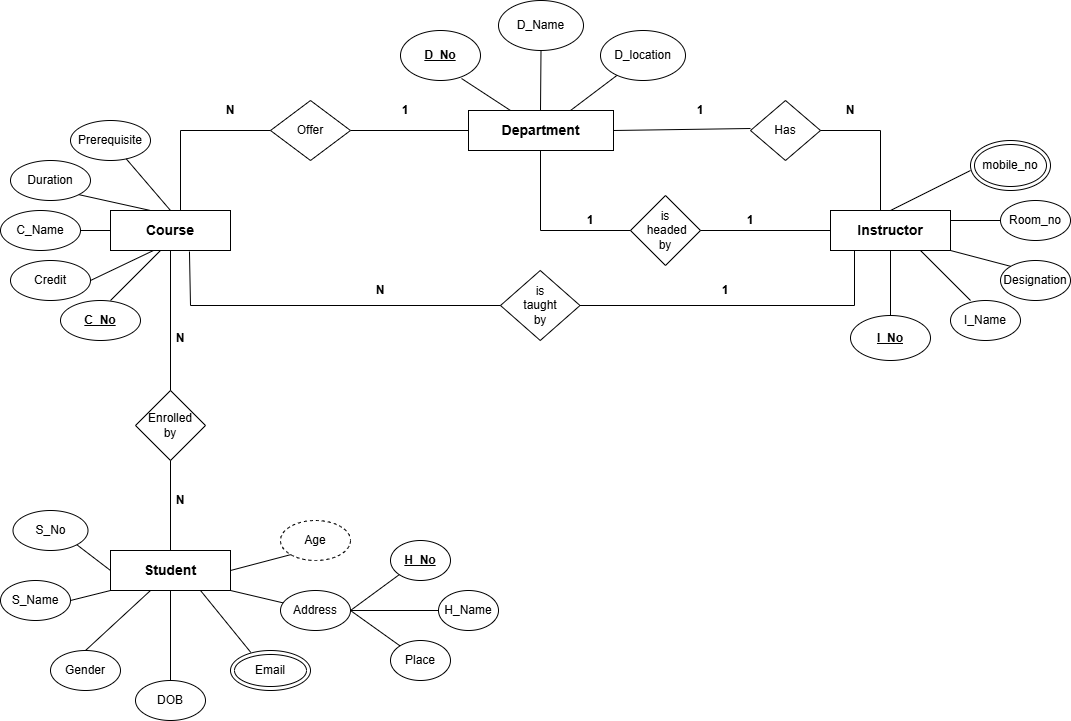

The diagram above was exported from draw.io. Its source (the exported page's mxGraphModel, read from the mxfile embedded in the PNG):
<mxGraphModel dx="1426" dy="725" grid="1" gridSize="10" guides="1" tooltips="1" connect="1" arrows="1" fold="1" page="1" pageScale="1" pageWidth="1100" pageHeight="850" math="0" shadow="0">
  <root>
    <mxCell id="0" />
    <mxCell id="1" parent="0" />
    <mxCell id="wRH42Vz8nPsFH_vH3H8j-2" parent="1" style="rounded=0;whiteSpace=wrap;html=1;" value="&lt;font style=&quot;font-size: 14px;&quot;&gt;&lt;b&gt;Department&lt;/b&gt;&lt;/font&gt;" vertex="1">
      <mxGeometry height="40" width="145" x="478" y="120" as="geometry" />
    </mxCell>
    <mxCell id="wRH42Vz8nPsFH_vH3H8j-3" parent="1" style="rounded=0;whiteSpace=wrap;html=1;" value="&lt;font style=&quot;font-size: 14px;&quot;&gt;&lt;b&gt;Course&lt;/b&gt;&lt;/font&gt;" vertex="1">
      <mxGeometry height="40" width="120" x="120" y="220" as="geometry" />
    </mxCell>
    <mxCell id="wRH42Vz8nPsFH_vH3H8j-5" parent="1" style="rounded=0;whiteSpace=wrap;html=1;" value="&lt;font style=&quot;font-size: 14px;&quot;&gt;&lt;b&gt;Instructor&lt;/b&gt;&lt;/font&gt;" vertex="1">
      <mxGeometry height="40" width="120" x="840" y="220" as="geometry" />
    </mxCell>
    <mxCell id="wRH42Vz8nPsFH_vH3H8j-9" edge="1" parent="1" style="endArrow=none;html=1;rounded=0;" target="wRH42Vz8nPsFH_vH3H8j-12" value="">
      <mxGeometry height="50" relative="1" width="50" as="geometry">
        <mxPoint x="550" y="120" as="sourcePoint" />
        <mxPoint x="550" y="50" as="targetPoint" />
      </mxGeometry>
    </mxCell>
    <mxCell id="wRH42Vz8nPsFH_vH3H8j-10" edge="1" parent="1" style="endArrow=none;html=1;rounded=0;" target="wRH42Vz8nPsFH_vH3H8j-14" value="">
      <mxGeometry height="50" relative="1" width="50" as="geometry">
        <Array as="points">
          <mxPoint x="580" y="120" />
        </Array>
        <mxPoint x="590" y="120" as="sourcePoint" />
        <mxPoint x="630" y="70" as="targetPoint" />
      </mxGeometry>
    </mxCell>
    <mxCell id="wRH42Vz8nPsFH_vH3H8j-11" edge="1" parent="1" style="endArrow=none;html=1;rounded=0;entryX=0.763;entryY=0.96;entryDx=0;entryDy=0;entryPerimeter=0;" target="wRH42Vz8nPsFH_vH3H8j-17" value="">
      <mxGeometry height="50" relative="1" width="50" as="geometry">
        <mxPoint x="520" y="120" as="sourcePoint" />
        <mxPoint x="490" y="70" as="targetPoint" />
      </mxGeometry>
    </mxCell>
    <mxCell id="wRH42Vz8nPsFH_vH3H8j-12" parent="1" style="ellipse;whiteSpace=wrap;html=1;" value="D_Name" vertex="1">
      <mxGeometry height="50" width="85" x="508" y="10" as="geometry" />
    </mxCell>
    <mxCell id="wRH42Vz8nPsFH_vH3H8j-14" parent="1" style="ellipse;whiteSpace=wrap;html=1;" value="D_location" vertex="1">
      <mxGeometry height="50" width="85" x="610" y="40" as="geometry" />
    </mxCell>
    <mxCell id="wRH42Vz8nPsFH_vH3H8j-17" parent="1" style="ellipse;whiteSpace=wrap;html=1;" value="&lt;u&gt;&lt;b&gt;D_No&lt;/b&gt;&lt;/u&gt;" vertex="1">
      <mxGeometry height="50" width="80" x="410" y="40" as="geometry" />
    </mxCell>
    <mxCell id="wRH42Vz8nPsFH_vH3H8j-18" parent="1" style="ellipse;whiteSpace=wrap;html=1;" value="Prerequisite" vertex="1">
      <mxGeometry height="40" width="80" x="80" y="130" as="geometry" />
    </mxCell>
    <mxCell id="wRH42Vz8nPsFH_vH3H8j-19" parent="1" style="ellipse;whiteSpace=wrap;html=1;" value="Duration" vertex="1">
      <mxGeometry height="40" width="80" x="20" y="170" as="geometry" />
    </mxCell>
    <mxCell id="wRH42Vz8nPsFH_vH3H8j-20" parent="1" style="ellipse;whiteSpace=wrap;html=1;" value="C_Name" vertex="1">
      <mxGeometry height="40" width="80" x="10" y="220" as="geometry" />
    </mxCell>
    <mxCell id="wRH42Vz8nPsFH_vH3H8j-21" parent="1" style="ellipse;whiteSpace=wrap;html=1;" value="Credit" vertex="1">
      <mxGeometry height="40" width="80" x="20" y="270" as="geometry" />
    </mxCell>
    <mxCell id="wRH42Vz8nPsFH_vH3H8j-22" parent="1" style="ellipse;whiteSpace=wrap;html=1;" value="&lt;u&gt;&lt;b&gt;C_No&lt;/b&gt;&lt;/u&gt;" vertex="1">
      <mxGeometry height="40" width="80" x="70" y="310" as="geometry" />
    </mxCell>
    <mxCell id="wRH42Vz8nPsFH_vH3H8j-23" edge="1" parent="1" style="endArrow=none;html=1;rounded=0;" target="wRH42Vz8nPsFH_vH3H8j-18" value="">
      <mxGeometry height="50" relative="1" width="50" as="geometry">
        <mxPoint x="180" y="220" as="sourcePoint" />
        <mxPoint x="230" y="170" as="targetPoint" />
      </mxGeometry>
    </mxCell>
    <mxCell id="wRH42Vz8nPsFH_vH3H8j-24" edge="1" parent="1" style="endArrow=none;html=1;rounded=0;entryX=1;entryY=1;entryDx=0;entryDy=0;" target="wRH42Vz8nPsFH_vH3H8j-19" value="">
      <mxGeometry height="50" relative="1" width="50" as="geometry">
        <mxPoint x="160" y="220" as="sourcePoint" />
        <mxPoint x="190" y="170" as="targetPoint" />
      </mxGeometry>
    </mxCell>
    <mxCell id="wRH42Vz8nPsFH_vH3H8j-25" edge="1" parent="1" source="wRH42Vz8nPsFH_vH3H8j-20" style="endArrow=none;html=1;rounded=0;entryX=0;entryY=0.5;entryDx=0;entryDy=0;exitX=1;exitY=0.5;exitDx=0;exitDy=0;" target="wRH42Vz8nPsFH_vH3H8j-3" value="">
      <mxGeometry height="50" relative="1" width="50" as="geometry">
        <mxPoint x="90" y="250" as="sourcePoint" />
        <mxPoint x="140" y="200" as="targetPoint" />
      </mxGeometry>
    </mxCell>
    <mxCell id="wRH42Vz8nPsFH_vH3H8j-26" edge="1" parent="1" style="endArrow=none;html=1;rounded=0;entryX=0.358;entryY=1;entryDx=0;entryDy=0;entryPerimeter=0;" target="wRH42Vz8nPsFH_vH3H8j-3" value="">
      <mxGeometry height="50" relative="1" width="50" as="geometry">
        <mxPoint x="100" y="290" as="sourcePoint" />
        <mxPoint x="150" y="240" as="targetPoint" />
      </mxGeometry>
    </mxCell>
    <mxCell id="wRH42Vz8nPsFH_vH3H8j-28" edge="1" parent="1" style="endArrow=none;html=1;rounded=0;" value="">
      <mxGeometry height="50" relative="1" width="50" as="geometry">
        <mxPoint x="120" y="310" as="sourcePoint" />
        <mxPoint x="170" y="260" as="targetPoint" />
      </mxGeometry>
    </mxCell>
    <mxCell id="wRH42Vz8nPsFH_vH3H8j-30" parent="1" style="ellipse;whiteSpace=wrap;html=1;" value="Room_no" vertex="1">
      <mxGeometry height="40" width="70" x="1010" y="210" as="geometry" />
    </mxCell>
    <mxCell id="wRH42Vz8nPsFH_vH3H8j-31" parent="1" style="ellipse;whiteSpace=wrap;html=1;" value="Designation" vertex="1">
      <mxGeometry height="40" width="70" x="1010" y="270" as="geometry" />
    </mxCell>
    <mxCell id="wRH42Vz8nPsFH_vH3H8j-32" parent="1" style="ellipse;whiteSpace=wrap;html=1;" value="I_Name" vertex="1">
      <mxGeometry height="40" width="70" x="960" y="310" as="geometry" />
    </mxCell>
    <mxCell id="wRH42Vz8nPsFH_vH3H8j-33" parent="1" style="ellipse;whiteSpace=wrap;html=1;" value="&lt;u&gt;&lt;b&gt;I_No&lt;/b&gt;&lt;/u&gt;" vertex="1">
      <mxGeometry height="45" width="80" x="860" y="325" as="geometry" />
    </mxCell>
    <mxCell id="wRH42Vz8nPsFH_vH3H8j-35" edge="1" parent="1" style="endArrow=none;html=1;rounded=0;entryX=0;entryY=0.5;entryDx=0;entryDy=0;" value="">
      <mxGeometry height="50" relative="1" width="50" as="geometry">
        <mxPoint x="900" y="220" as="sourcePoint" />
        <mxPoint x="980" y="180" as="targetPoint" />
      </mxGeometry>
    </mxCell>
    <mxCell id="wRH42Vz8nPsFH_vH3H8j-36" edge="1" parent="1" source="wRH42Vz8nPsFH_vH3H8j-5" style="endArrow=none;html=1;rounded=0;entryX=0;entryY=0.5;entryDx=0;entryDy=0;exitX=1;exitY=0.25;exitDx=0;exitDy=0;" target="wRH42Vz8nPsFH_vH3H8j-30" value="">
      <mxGeometry height="50" relative="1" width="50" as="geometry">
        <mxPoint x="960" y="230" as="sourcePoint" />
        <mxPoint x="1010" y="180" as="targetPoint" />
      </mxGeometry>
    </mxCell>
    <mxCell id="wRH42Vz8nPsFH_vH3H8j-37" edge="1" parent="1" style="endArrow=none;html=1;rounded=0;entryX=0;entryY=0;entryDx=0;entryDy=0;" target="wRH42Vz8nPsFH_vH3H8j-31" value="">
      <mxGeometry height="50" relative="1" width="50" as="geometry">
        <Array as="points">
          <mxPoint x="960" y="260" />
        </Array>
        <mxPoint x="960" y="250" as="sourcePoint" />
        <mxPoint x="1010" y="200" as="targetPoint" />
      </mxGeometry>
    </mxCell>
    <mxCell id="wRH42Vz8nPsFH_vH3H8j-38" edge="1" parent="1" source="wRH42Vz8nPsFH_vH3H8j-32" style="endArrow=none;html=1;rounded=0;exitX=0.286;exitY=0;exitDx=0;exitDy=0;exitPerimeter=0;entryX=0.75;entryY=1;entryDx=0;entryDy=0;" target="wRH42Vz8nPsFH_vH3H8j-5" value="">
      <mxGeometry height="50" relative="1" width="50" as="geometry">
        <mxPoint x="890" y="310" as="sourcePoint" />
        <mxPoint x="940" y="260" as="targetPoint" />
      </mxGeometry>
    </mxCell>
    <mxCell id="wRH42Vz8nPsFH_vH3H8j-39" edge="1" parent="1" source="wRH42Vz8nPsFH_vH3H8j-33" style="endArrow=none;html=1;rounded=0;entryX=0.5;entryY=1;entryDx=0;entryDy=0;exitX=0.5;exitY=0;exitDx=0;exitDy=0;" target="wRH42Vz8nPsFH_vH3H8j-5" value="">
      <mxGeometry height="50" relative="1" width="50" as="geometry">
        <mxPoint x="860" y="310" as="sourcePoint" />
        <mxPoint x="910" y="260" as="targetPoint" />
      </mxGeometry>
    </mxCell>
    <mxCell id="wRH42Vz8nPsFH_vH3H8j-42" parent="1" style="ellipse;shape=doubleEllipse;whiteSpace=wrap;html=1;" value="mobile_no" vertex="1">
      <mxGeometry height="50" width="80" x="980" y="150" as="geometry" />
    </mxCell>
    <mxCell id="wRH42Vz8nPsFH_vH3H8j-43" parent="1" style="rounded=0;whiteSpace=wrap;html=1;" value="&lt;font style=&quot;font-size: 14px;&quot;&gt;&lt;b&gt;Student&lt;/b&gt;&lt;/font&gt;" vertex="1">
      <mxGeometry height="40" width="120" x="120" y="560" as="geometry" />
    </mxCell>
    <mxCell id="wRH42Vz8nPsFH_vH3H8j-44" parent="1" style="ellipse;whiteSpace=wrap;html=1;" value="Gender" vertex="1">
      <mxGeometry height="40" width="70" x="60" y="660" as="geometry" />
    </mxCell>
    <mxCell id="wRH42Vz8nPsFH_vH3H8j-45" parent="1" style="ellipse;whiteSpace=wrap;html=1;" value="S_Name" vertex="1">
      <mxGeometry height="40" width="70" x="10" y="590" as="geometry" />
    </mxCell>
    <mxCell id="wRH42Vz8nPsFH_vH3H8j-46" parent="1" style="ellipse;whiteSpace=wrap;html=1;" value="S_No" vertex="1">
      <mxGeometry height="40" width="75" x="22.5" y="520" as="geometry" />
    </mxCell>
    <mxCell id="wRH42Vz8nPsFH_vH3H8j-47" parent="1" style="ellipse;whiteSpace=wrap;html=1;" value="DOB" vertex="1">
      <mxGeometry height="40" width="70" x="145" y="690" as="geometry" />
    </mxCell>
    <mxCell id="wRH42Vz8nPsFH_vH3H8j-49" parent="1" style="ellipse;whiteSpace=wrap;html=1;" value="Address" vertex="1">
      <mxGeometry height="40" width="70" x="290" y="600" as="geometry" />
    </mxCell>
    <mxCell id="wRH42Vz8nPsFH_vH3H8j-50" parent="1" style="ellipse;whiteSpace=wrap;html=1;align=center;dashed=1;" value="Age" vertex="1">
      <mxGeometry height="40" width="70" x="290" y="530" as="geometry" />
    </mxCell>
    <mxCell id="wRH42Vz8nPsFH_vH3H8j-51" edge="1" parent="1" source="wRH42Vz8nPsFH_vH3H8j-46" style="endArrow=none;html=1;rounded=0;entryX=0;entryY=0.5;entryDx=0;entryDy=0;exitX=1;exitY=1;exitDx=0;exitDy=0;entryPerimeter=0;" target="wRH42Vz8nPsFH_vH3H8j-43" value="">
      <mxGeometry height="50" relative="1" width="50" as="geometry">
        <mxPoint x="95" y="550" as="sourcePoint" />
        <mxPoint x="145" y="500" as="targetPoint" />
      </mxGeometry>
    </mxCell>
    <mxCell id="wRH42Vz8nPsFH_vH3H8j-52" edge="1" parent="1" source="wRH42Vz8nPsFH_vH3H8j-45" style="endArrow=none;html=1;rounded=0;entryX=0;entryY=1;entryDx=0;entryDy=0;exitX=1;exitY=0.5;exitDx=0;exitDy=0;" target="wRH42Vz8nPsFH_vH3H8j-43" value="">
      <mxGeometry height="50" relative="1" width="50" as="geometry">
        <mxPoint x="60" y="600" as="sourcePoint" />
        <mxPoint x="120" y="580" as="targetPoint" />
      </mxGeometry>
    </mxCell>
    <mxCell id="wRH42Vz8nPsFH_vH3H8j-53" edge="1" parent="1" source="wRH42Vz8nPsFH_vH3H8j-44" style="endArrow=none;html=1;rounded=0;exitX=0.5;exitY=0;exitDx=0;exitDy=0;" value="">
      <mxGeometry height="50" relative="1" width="50" as="geometry">
        <mxPoint x="110" y="650" as="sourcePoint" />
        <mxPoint x="160" y="600" as="targetPoint" />
      </mxGeometry>
    </mxCell>
    <mxCell id="wRH42Vz8nPsFH_vH3H8j-54" edge="1" parent="1" source="wRH42Vz8nPsFH_vH3H8j-47" style="endArrow=none;html=1;rounded=0;entryX=0.5;entryY=1;entryDx=0;entryDy=0;exitX=0.5;exitY=0;exitDx=0;exitDy=0;" target="wRH42Vz8nPsFH_vH3H8j-43" value="">
      <mxGeometry height="50" relative="1" width="50" as="geometry">
        <mxPoint x="190" y="690" as="sourcePoint" />
        <mxPoint x="240" y="640" as="targetPoint" />
      </mxGeometry>
    </mxCell>
    <mxCell id="wRH42Vz8nPsFH_vH3H8j-55" edge="1" parent="1" source="wRH42Vz8nPsFH_vH3H8j-43" style="endArrow=none;html=1;rounded=0;exitX=0.75;exitY=1;exitDx=0;exitDy=0;exitPerimeter=0;" value="">
      <mxGeometry height="50" relative="1" width="50" as="geometry">
        <mxPoint x="210" y="605" as="sourcePoint" />
        <mxPoint x="260.26110427409276" y="661.8598206450374" as="targetPoint" />
      </mxGeometry>
    </mxCell>
    <mxCell id="wRH42Vz8nPsFH_vH3H8j-56" edge="1" parent="1" style="endArrow=none;html=1;rounded=0;" target="wRH42Vz8nPsFH_vH3H8j-49" value="">
      <mxGeometry height="50" relative="1" width="50" as="geometry">
        <mxPoint x="240" y="600" as="sourcePoint" />
        <mxPoint x="290" y="550" as="targetPoint" />
      </mxGeometry>
    </mxCell>
    <mxCell id="wRH42Vz8nPsFH_vH3H8j-57" edge="1" parent="1" style="endArrow=none;html=1;rounded=0;entryX=0;entryY=1;entryDx=0;entryDy=0;" target="wRH42Vz8nPsFH_vH3H8j-50" value="">
      <mxGeometry height="50" relative="1" width="50" as="geometry">
        <mxPoint x="240" y="580" as="sourcePoint" />
        <mxPoint x="290" y="530" as="targetPoint" />
      </mxGeometry>
    </mxCell>
    <mxCell id="wRH42Vz8nPsFH_vH3H8j-62" edge="1" parent="1" style="endArrow=none;html=1;rounded=0;" value="">
      <mxGeometry height="50" relative="1" width="50" as="geometry">
        <mxPoint x="190" y="220" as="sourcePoint" />
        <mxPoint x="190" y="140" as="targetPoint" />
      </mxGeometry>
    </mxCell>
    <mxCell id="wRH42Vz8nPsFH_vH3H8j-63" edge="1" parent="1" style="endArrow=none;html=1;rounded=0;" target="wRH42Vz8nPsFH_vH3H8j-58" value="">
      <mxGeometry height="50" relative="1" width="50" as="geometry">
        <mxPoint x="190" y="140" as="sourcePoint" />
        <mxPoint x="240" y="90" as="targetPoint" />
      </mxGeometry>
    </mxCell>
    <mxCell id="wRH42Vz8nPsFH_vH3H8j-64" edge="1" parent="1" source="wRH42Vz8nPsFH_vH3H8j-58" style="endArrow=none;html=1;rounded=0;entryX=0;entryY=0.5;entryDx=0;entryDy=0;" target="wRH42Vz8nPsFH_vH3H8j-2" value="">
      <mxGeometry height="50" relative="1" width="50" as="geometry">
        <mxPoint x="330" y="140" as="sourcePoint" />
        <mxPoint x="470" y="140" as="targetPoint" />
      </mxGeometry>
    </mxCell>
    <mxCell id="wRH42Vz8nPsFH_vH3H8j-65" parent="1" style="rhombus;whiteSpace=wrap;html=1;" value="Has" vertex="1">
      <mxGeometry height="60" width="70" x="760" y="110" as="geometry" />
    </mxCell>
    <mxCell id="wRH42Vz8nPsFH_vH3H8j-66" edge="1" parent="1" style="endArrow=none;html=1;rounded=0;entryX=0;entryY=0.5;entryDx=0;entryDy=0;" target="wRH42Vz8nPsFH_vH3H8j-58" value="">
      <mxGeometry height="50" relative="1" width="50" as="geometry">
        <mxPoint x="330" y="140" as="sourcePoint" />
        <mxPoint x="478" y="140" as="targetPoint" />
      </mxGeometry>
    </mxCell>
    <mxCell id="wRH42Vz8nPsFH_vH3H8j-58" parent="1" style="rhombus;whiteSpace=wrap;html=1;" value="Offer" vertex="1">
      <mxGeometry height="60" width="80" x="280" y="110" as="geometry" />
    </mxCell>
    <mxCell id="wRH42Vz8nPsFH_vH3H8j-68" edge="1" parent="1" style="endArrow=none;html=1;rounded=0;" value="">
      <mxGeometry height="50" relative="1" width="50" as="geometry">
        <mxPoint x="623" y="140" as="sourcePoint" />
        <mxPoint x="760" y="138" as="targetPoint" />
      </mxGeometry>
    </mxCell>
    <mxCell id="wRH42Vz8nPsFH_vH3H8j-69" edge="1" parent="1" style="endArrow=none;html=1;rounded=0;" value="">
      <mxGeometry height="50" relative="1" width="50" as="geometry">
        <mxPoint x="830" y="140" as="sourcePoint" />
        <mxPoint x="890" y="140" as="targetPoint" />
      </mxGeometry>
    </mxCell>
    <mxCell id="wRH42Vz8nPsFH_vH3H8j-70" edge="1" parent="1" style="endArrow=none;html=1;rounded=0;" value="">
      <mxGeometry height="50" relative="1" width="50" as="geometry">
        <mxPoint x="890" y="220" as="sourcePoint" />
        <mxPoint x="890" y="140" as="targetPoint" />
      </mxGeometry>
    </mxCell>
    <mxCell id="wRH42Vz8nPsFH_vH3H8j-71" parent="1" style="rhombus;whiteSpace=wrap;html=1;" value="is&lt;div&gt;&amp;nbsp;taught&amp;nbsp;&lt;div&gt;by&lt;/div&gt;&lt;/div&gt;" vertex="1">
      <mxGeometry height="70" width="79.5" x="510" y="280" as="geometry" />
    </mxCell>
    <mxCell id="wRH42Vz8nPsFH_vH3H8j-73" edge="1" parent="1" source="wRH42Vz8nPsFH_vH3H8j-3" style="endArrow=none;html=1;rounded=0;exitX=0.658;exitY=1.025;exitDx=0;exitDy=0;exitPerimeter=0;entryX=0;entryY=0.5;entryDx=0;entryDy=0;" target="wRH42Vz8nPsFH_vH3H8j-71" value="">
      <mxGeometry height="50" relative="1" width="50" as="geometry">
        <Array as="points">
          <mxPoint x="200" y="315" />
        </Array>
        <mxPoint x="380" y="360" as="sourcePoint" />
        <mxPoint x="510" y="320" as="targetPoint" />
      </mxGeometry>
    </mxCell>
    <mxCell id="wRH42Vz8nPsFH_vH3H8j-74" edge="1" parent="1" style="endArrow=none;html=1;rounded=0;entryX=1;entryY=0.5;entryDx=0;entryDy=0;" target="wRH42Vz8nPsFH_vH3H8j-71" value="">
      <mxGeometry height="50" relative="1" width="50" as="geometry">
        <Array as="points">
          <mxPoint x="864" y="315" />
        </Array>
        <mxPoint x="864" y="260" as="sourcePoint" />
        <mxPoint x="550" y="350" as="targetPoint" />
      </mxGeometry>
    </mxCell>
    <mxCell id="wRH42Vz8nPsFH_vH3H8j-75" parent="1" style="rhombus;whiteSpace=wrap;html=1;" value="Enrolled&lt;div&gt;by&lt;/div&gt;" vertex="1">
      <mxGeometry height="70" width="70" x="145" y="400" as="geometry" />
    </mxCell>
    <mxCell id="wRH42Vz8nPsFH_vH3H8j-76" edge="1" parent="1" source="wRH42Vz8nPsFH_vH3H8j-75" style="endArrow=none;html=1;rounded=0;" value="">
      <mxGeometry height="50" relative="1" width="50" as="geometry">
        <mxPoint x="130" y="310" as="sourcePoint" />
        <mxPoint x="180" y="260" as="targetPoint" />
      </mxGeometry>
    </mxCell>
    <mxCell id="wRH42Vz8nPsFH_vH3H8j-77" edge="1" parent="1" source="wRH42Vz8nPsFH_vH3H8j-43" style="endArrow=none;html=1;rounded=0;exitX=0.5;exitY=0;exitDx=0;exitDy=0;" value="">
      <mxGeometry height="50" relative="1" width="50" as="geometry">
        <mxPoint x="130" y="520" as="sourcePoint" />
        <mxPoint x="180" y="470" as="targetPoint" />
      </mxGeometry>
    </mxCell>
    <mxCell id="wRH42Vz8nPsFH_vH3H8j-78" parent="1" style="rhombus;whiteSpace=wrap;html=1;" value="is&lt;div&gt;&amp;nbsp;headed&lt;div&gt;by&lt;/div&gt;&lt;/div&gt;" vertex="1">
      <mxGeometry height="70" width="70" x="640" y="205" as="geometry" />
    </mxCell>
    <mxCell id="wRH42Vz8nPsFH_vH3H8j-79" edge="1" parent="1" source="wRH42Vz8nPsFH_vH3H8j-78" style="endArrow=none;html=1;rounded=0;exitX=0;exitY=0.5;exitDx=0;exitDy=0;" value="">
      <mxGeometry height="50" relative="1" width="50" as="geometry">
        <Array as="points">
          <mxPoint x="550" y="240" />
        </Array>
        <mxPoint x="550" y="240" as="sourcePoint" />
        <mxPoint x="550" y="160" as="targetPoint" />
      </mxGeometry>
    </mxCell>
    <mxCell id="wRH42Vz8nPsFH_vH3H8j-80" edge="1" parent="1" source="wRH42Vz8nPsFH_vH3H8j-78" style="endArrow=none;html=1;rounded=0;exitX=1;exitY=0.5;exitDx=0;exitDy=0;" value="">
      <mxGeometry height="50" relative="1" width="50" as="geometry">
        <mxPoint x="790" y="290" as="sourcePoint" />
        <mxPoint x="840" y="240" as="targetPoint" />
      </mxGeometry>
    </mxCell>
    <mxCell id="wRH42Vz8nPsFH_vH3H8j-83" parent="1" style="ellipse;shape=doubleEllipse;whiteSpace=wrap;html=1;" value="Email" vertex="1">
      <mxGeometry height="40" width="80" x="240" y="660" as="geometry" />
    </mxCell>
    <UserObject label="&lt;b&gt;N&lt;/b&gt;" placeholders="1" name="Variable" id="wRH42Vz8nPsFH_vH3H8j-86">
      <mxCell parent="1" style="text;html=1;strokeColor=none;fillColor=none;align=center;verticalAlign=middle;whiteSpace=wrap;overflow=hidden;" vertex="1">
        <mxGeometry height="20" width="80" x="200" y="110" as="geometry" />
      </mxCell>
    </UserObject>
    <mxCell id="wRH42Vz8nPsFH_vH3H8j-87" parent="1" style="text;html=1;whiteSpace=wrap;strokeColor=none;fillColor=none;align=center;verticalAlign=middle;rounded=0;autosize=1;resizable=0;" value="&lt;b&gt;1&lt;/b&gt;" vertex="1">
      <mxGeometry height="30" width="30" x="400" y="105" as="geometry" />
    </mxCell>
    <UserObject label="&lt;b&gt;N&lt;/b&gt;" placeholders="1" name="Variable" id="wRH42Vz8nPsFH_vH3H8j-88">
      <mxCell parent="1" style="text;html=1;strokeColor=none;fillColor=none;align=center;verticalAlign=middle;whiteSpace=wrap;overflow=hidden;" vertex="1">
        <mxGeometry height="20" width="80" x="820" y="110" as="geometry" />
      </mxCell>
    </UserObject>
    <UserObject label="&lt;b&gt;1&lt;/b&gt;" placeholders="1" name="Variable" id="wRH42Vz8nPsFH_vH3H8j-89">
      <mxCell parent="1" style="text;html=1;strokeColor=none;fillColor=none;align=center;verticalAlign=middle;whiteSpace=wrap;overflow=hidden;" vertex="1">
        <mxGeometry height="20" width="80" x="670" y="110" as="geometry" />
      </mxCell>
    </UserObject>
    <UserObject label="&lt;b&gt;1&lt;/b&gt;" placeholders="1" name="Variable" id="wRH42Vz8nPsFH_vH3H8j-90">
      <mxCell parent="1" style="text;html=1;strokeColor=none;fillColor=none;align=center;verticalAlign=middle;whiteSpace=wrap;overflow=hidden;" vertex="1">
        <mxGeometry height="20" width="80" x="560" y="220" as="geometry" />
      </mxCell>
    </UserObject>
    <UserObject label="&lt;b&gt;1&lt;/b&gt;" placeholders="1" name="Variable" id="wRH42Vz8nPsFH_vH3H8j-91">
      <mxCell parent="1" style="text;html=1;strokeColor=none;fillColor=none;align=center;verticalAlign=middle;whiteSpace=wrap;overflow=hidden;" vertex="1">
        <mxGeometry height="20" width="80" x="720" y="220" as="geometry" />
      </mxCell>
    </UserObject>
    <UserObject label="&lt;b&gt;N&lt;/b&gt;" placeholders="1" name="Variable" id="wRH42Vz8nPsFH_vH3H8j-92">
      <mxCell parent="1" style="text;html=1;strokeColor=none;fillColor=none;align=center;verticalAlign=middle;whiteSpace=wrap;overflow=hidden;" vertex="1">
        <mxGeometry height="20" width="80" x="350" y="290" as="geometry" />
      </mxCell>
    </UserObject>
    <UserObject label="&lt;b&gt;1&lt;/b&gt;" placeholders="1" name="Variable" id="wRH42Vz8nPsFH_vH3H8j-93">
      <mxCell parent="1" style="text;html=1;strokeColor=none;fillColor=none;align=center;verticalAlign=middle;whiteSpace=wrap;overflow=hidden;" vertex="1">
        <mxGeometry height="20" width="80" x="695" y="290" as="geometry" />
      </mxCell>
    </UserObject>
    <UserObject label="&lt;b&gt;N&lt;/b&gt;" placeholders="1" name="Variable" id="wRH42Vz8nPsFH_vH3H8j-94">
      <mxCell parent="1" style="text;html=1;strokeColor=none;fillColor=none;align=center;verticalAlign=middle;whiteSpace=wrap;overflow=hidden;" vertex="1">
        <mxGeometry height="20" width="80" x="150" y="337.5" as="geometry" />
      </mxCell>
    </UserObject>
    <UserObject label="&lt;b&gt;N&lt;/b&gt;" placeholders="1" name="Variable" id="wRH42Vz8nPsFH_vH3H8j-95">
      <mxCell parent="1" style="text;html=1;strokeColor=none;fillColor=none;align=center;verticalAlign=middle;whiteSpace=wrap;overflow=hidden;" vertex="1">
        <mxGeometry height="20" width="80" x="150" y="500" as="geometry" />
      </mxCell>
    </UserObject>
    <mxCell id="wRH42Vz8nPsFH_vH3H8j-96" parent="1" style="ellipse;whiteSpace=wrap;html=1;" value="&lt;u&gt;&lt;b&gt;H_No&lt;/b&gt;&lt;/u&gt;" vertex="1">
      <mxGeometry height="40" width="60" x="400" y="550" as="geometry" />
    </mxCell>
    <mxCell id="wRH42Vz8nPsFH_vH3H8j-97" parent="1" style="ellipse;whiteSpace=wrap;html=1;" value="Place" vertex="1">
      <mxGeometry height="40" width="60" x="400" y="650" as="geometry" />
    </mxCell>
    <mxCell id="wRH42Vz8nPsFH_vH3H8j-98" parent="1" style="ellipse;whiteSpace=wrap;html=1;" value="H_Name" vertex="1">
      <mxGeometry height="40" width="60" x="448" y="600" as="geometry" />
    </mxCell>
    <mxCell id="wRH42Vz8nPsFH_vH3H8j-100" edge="1" parent="1" source="wRH42Vz8nPsFH_vH3H8j-49" style="endArrow=none;html=1;rounded=0;entryX=0;entryY=1;entryDx=0;entryDy=0;exitX=1;exitY=0.5;exitDx=0;exitDy=0;" target="wRH42Vz8nPsFH_vH3H8j-96" value="">
      <mxGeometry height="50" relative="1" width="50" as="geometry">
        <mxPoint x="330" y="600" as="sourcePoint" />
        <mxPoint x="380" y="550" as="targetPoint" />
      </mxGeometry>
    </mxCell>
    <mxCell id="wRH42Vz8nPsFH_vH3H8j-101" edge="1" parent="1" style="endArrow=none;html=1;rounded=0;entryX=0;entryY=0.5;entryDx=0;entryDy=0;" target="wRH42Vz8nPsFH_vH3H8j-98" value="">
      <mxGeometry height="50" relative="1" width="50" as="geometry">
        <mxPoint x="360" y="620" as="sourcePoint" />
        <mxPoint x="410" y="570" as="targetPoint" />
      </mxGeometry>
    </mxCell>
    <mxCell id="wRH42Vz8nPsFH_vH3H8j-102" edge="1" parent="1" style="endArrow=none;html=1;rounded=0;" target="wRH42Vz8nPsFH_vH3H8j-97" value="">
      <mxGeometry height="50" relative="1" width="50" as="geometry">
        <mxPoint x="360" y="620" as="sourcePoint" />
        <mxPoint x="410" y="570" as="targetPoint" />
      </mxGeometry>
    </mxCell>
  </root>
</mxGraphModel>